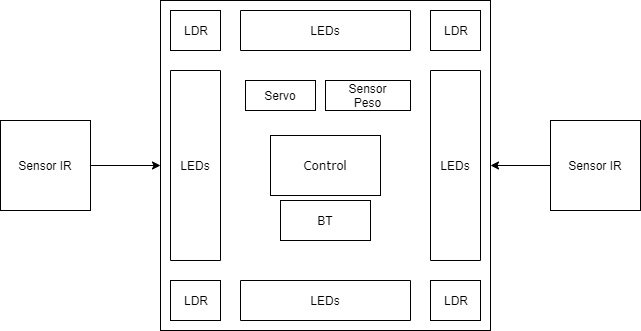

The diagram above was exported from draw.io. Its source (the exported page's mxGraphModel, read from the mxfile embedded in the PNG):
<mxGraphModel dx="854" dy="457" grid="1" gridSize="10" guides="1" tooltips="1" connect="1" arrows="1" fold="1" page="1" pageScale="1" pageWidth="827" pageHeight="1169" math="0" shadow="0">
  <root>
    <mxCell id="0" />
    <mxCell id="1" parent="0" />
    <mxCell id="SlnTeYE9gWJ-9dxKjudn-1" value="" style="whiteSpace=wrap;html=1;aspect=fixed;imageAspect=1;" parent="1" vertex="1">
      <mxGeometry x="290" y="80" width="330" height="330" as="geometry" />
    </mxCell>
    <mxCell id="SlnTeYE9gWJ-9dxKjudn-24" style="edgeStyle=orthogonalEdgeStyle;rounded=0;orthogonalLoop=1;jettySize=auto;html=1;entryX=1;entryY=0.5;entryDx=0;entryDy=0;" parent="1" source="SlnTeYE9gWJ-9dxKjudn-16" target="SlnTeYE9gWJ-9dxKjudn-1" edge="1">
      <mxGeometry relative="1" as="geometry" />
    </mxCell>
    <mxCell id="SlnTeYE9gWJ-9dxKjudn-16" value="Sensor IR" style="whiteSpace=wrap;html=1;aspect=fixed;imageAspect=0;" parent="1" vertex="1">
      <mxGeometry x="680" y="200" width="90" height="90" as="geometry" />
    </mxCell>
    <mxCell id="SlnTeYE9gWJ-9dxKjudn-2" value="" style="rounded=0;whiteSpace=wrap;html=1;" parent="1" vertex="1">
      <mxGeometry x="400" y="215" width="110" height="60" as="geometry" />
    </mxCell>
    <mxCell id="SlnTeYE9gWJ-9dxKjudn-4" value="" style="rounded=0;whiteSpace=wrap;html=1;imageWidth=24;" parent="1" vertex="1">
      <mxGeometry x="560" y="360" width="50" height="40" as="geometry" />
    </mxCell>
    <mxCell id="SlnTeYE9gWJ-9dxKjudn-5" value="" style="rounded=0;whiteSpace=wrap;html=1;" parent="1" vertex="1">
      <mxGeometry x="410" y="280" width="90" height="40" as="geometry" />
    </mxCell>
    <mxCell id="SlnTeYE9gWJ-9dxKjudn-6" value="Servo" style="rounded=0;whiteSpace=wrap;html=1;" parent="1" vertex="1">
      <mxGeometry x="375" y="160" width="70" height="30" as="geometry" />
    </mxCell>
    <mxCell id="SlnTeYE9gWJ-9dxKjudn-7" value="" style="rounded=0;whiteSpace=wrap;html=1;" parent="1" vertex="1">
      <mxGeometry x="455" y="160" width="85" height="30" as="geometry" />
    </mxCell>
    <mxCell id="SlnTeYE9gWJ-9dxKjudn-12" value="&lt;font face=&quot;Verdana&quot;&gt;Control&lt;/font&gt;" style="text;html=1;strokeColor=none;fillColor=none;align=center;verticalAlign=middle;whiteSpace=wrap;rounded=0;" parent="1" vertex="1">
      <mxGeometry x="410" y="225" width="90" height="40" as="geometry" />
    </mxCell>
    <mxCell id="SlnTeYE9gWJ-9dxKjudn-13" value="BT" style="text;html=1;strokeColor=none;fillColor=none;align=center;verticalAlign=middle;whiteSpace=wrap;rounded=0;" parent="1" vertex="1">
      <mxGeometry x="420" y="290" width="70" height="20" as="geometry" />
    </mxCell>
    <mxCell id="SlnTeYE9gWJ-9dxKjudn-14" value="Sensor Peso" style="text;html=1;strokeColor=none;fillColor=none;align=center;verticalAlign=middle;whiteSpace=wrap;rounded=0;" parent="1" vertex="1">
      <mxGeometry x="465" y="170" width="65" height="10" as="geometry" />
    </mxCell>
    <mxCell id="SlnTeYE9gWJ-9dxKjudn-15" value="LDR" style="text;html=1;strokeColor=none;fillColor=none;align=center;verticalAlign=middle;whiteSpace=wrap;rounded=0;imageWidth=24;" parent="1" vertex="1">
      <mxGeometry x="550" y="370" width="70" height="20" as="geometry" />
    </mxCell>
    <mxCell id="SlnTeYE9gWJ-9dxKjudn-23" style="edgeStyle=orthogonalEdgeStyle;rounded=0;orthogonalLoop=1;jettySize=auto;html=1;entryX=0;entryY=0.5;entryDx=0;entryDy=0;" parent="1" source="SlnTeYE9gWJ-9dxKjudn-18" target="SlnTeYE9gWJ-9dxKjudn-1" edge="1">
      <mxGeometry relative="1" as="geometry" />
    </mxCell>
    <mxCell id="SlnTeYE9gWJ-9dxKjudn-18" value="Sensor IR" style="whiteSpace=wrap;html=1;aspect=fixed;imageAspect=0;" parent="1" vertex="1">
      <mxGeometry x="130" y="200" width="90" height="90" as="geometry" />
    </mxCell>
    <mxCell id="SlnTeYE9gWJ-9dxKjudn-27" value="LEDs" style="rounded=0;whiteSpace=wrap;html=1;direction=south;" parent="1" vertex="1">
      <mxGeometry x="560" y="150" width="50" height="190" as="geometry" />
    </mxCell>
    <mxCell id="AMBrTkGcm7-QW4qCQlLn-4" value="" style="rounded=0;whiteSpace=wrap;html=1;imageWidth=24;" parent="1" vertex="1">
      <mxGeometry x="560" y="90" width="50" height="40" as="geometry" />
    </mxCell>
    <mxCell id="AMBrTkGcm7-QW4qCQlLn-5" value="LDR" style="text;html=1;strokeColor=none;fillColor=none;align=center;verticalAlign=middle;whiteSpace=wrap;rounded=0;imageWidth=24;" parent="1" vertex="1">
      <mxGeometry x="550" y="100" width="70" height="20" as="geometry" />
    </mxCell>
    <mxCell id="AMBrTkGcm7-QW4qCQlLn-6" value="" style="rounded=0;whiteSpace=wrap;html=1;imageWidth=24;" parent="1" vertex="1">
      <mxGeometry x="300" y="360" width="50" height="40" as="geometry" />
    </mxCell>
    <mxCell id="AMBrTkGcm7-QW4qCQlLn-7" value="LDR" style="text;html=1;strokeColor=none;fillColor=none;align=center;verticalAlign=middle;whiteSpace=wrap;rounded=0;imageWidth=24;" parent="1" vertex="1">
      <mxGeometry x="290" y="370" width="70" height="20" as="geometry" />
    </mxCell>
    <mxCell id="AMBrTkGcm7-QW4qCQlLn-8" value="" style="rounded=0;whiteSpace=wrap;html=1;imageWidth=24;" parent="1" vertex="1">
      <mxGeometry x="300" y="90" width="50" height="40" as="geometry" />
    </mxCell>
    <mxCell id="AMBrTkGcm7-QW4qCQlLn-9" value="LDR" style="text;html=1;strokeColor=none;fillColor=none;align=center;verticalAlign=middle;whiteSpace=wrap;rounded=0;imageWidth=24;" parent="1" vertex="1">
      <mxGeometry x="290" y="100" width="70" height="20" as="geometry" />
    </mxCell>
    <mxCell id="AMBrTkGcm7-QW4qCQlLn-13" value="LEDs" style="rounded=0;whiteSpace=wrap;html=1;direction=south;" parent="1" vertex="1">
      <mxGeometry x="300" y="150" width="50" height="190" as="geometry" />
    </mxCell>
    <mxCell id="AMBrTkGcm7-QW4qCQlLn-14" value="LEDs" style="rounded=0;whiteSpace=wrap;html=1;direction=south;" parent="1" vertex="1">
      <mxGeometry x="370" y="90" width="170" height="40" as="geometry" />
    </mxCell>
    <mxCell id="AMBrTkGcm7-QW4qCQlLn-15" value="LEDs" style="rounded=0;whiteSpace=wrap;html=1;direction=south;" parent="1" vertex="1">
      <mxGeometry x="370" y="360" width="170" height="40" as="geometry" />
    </mxCell>
  </root>
</mxGraphModel>